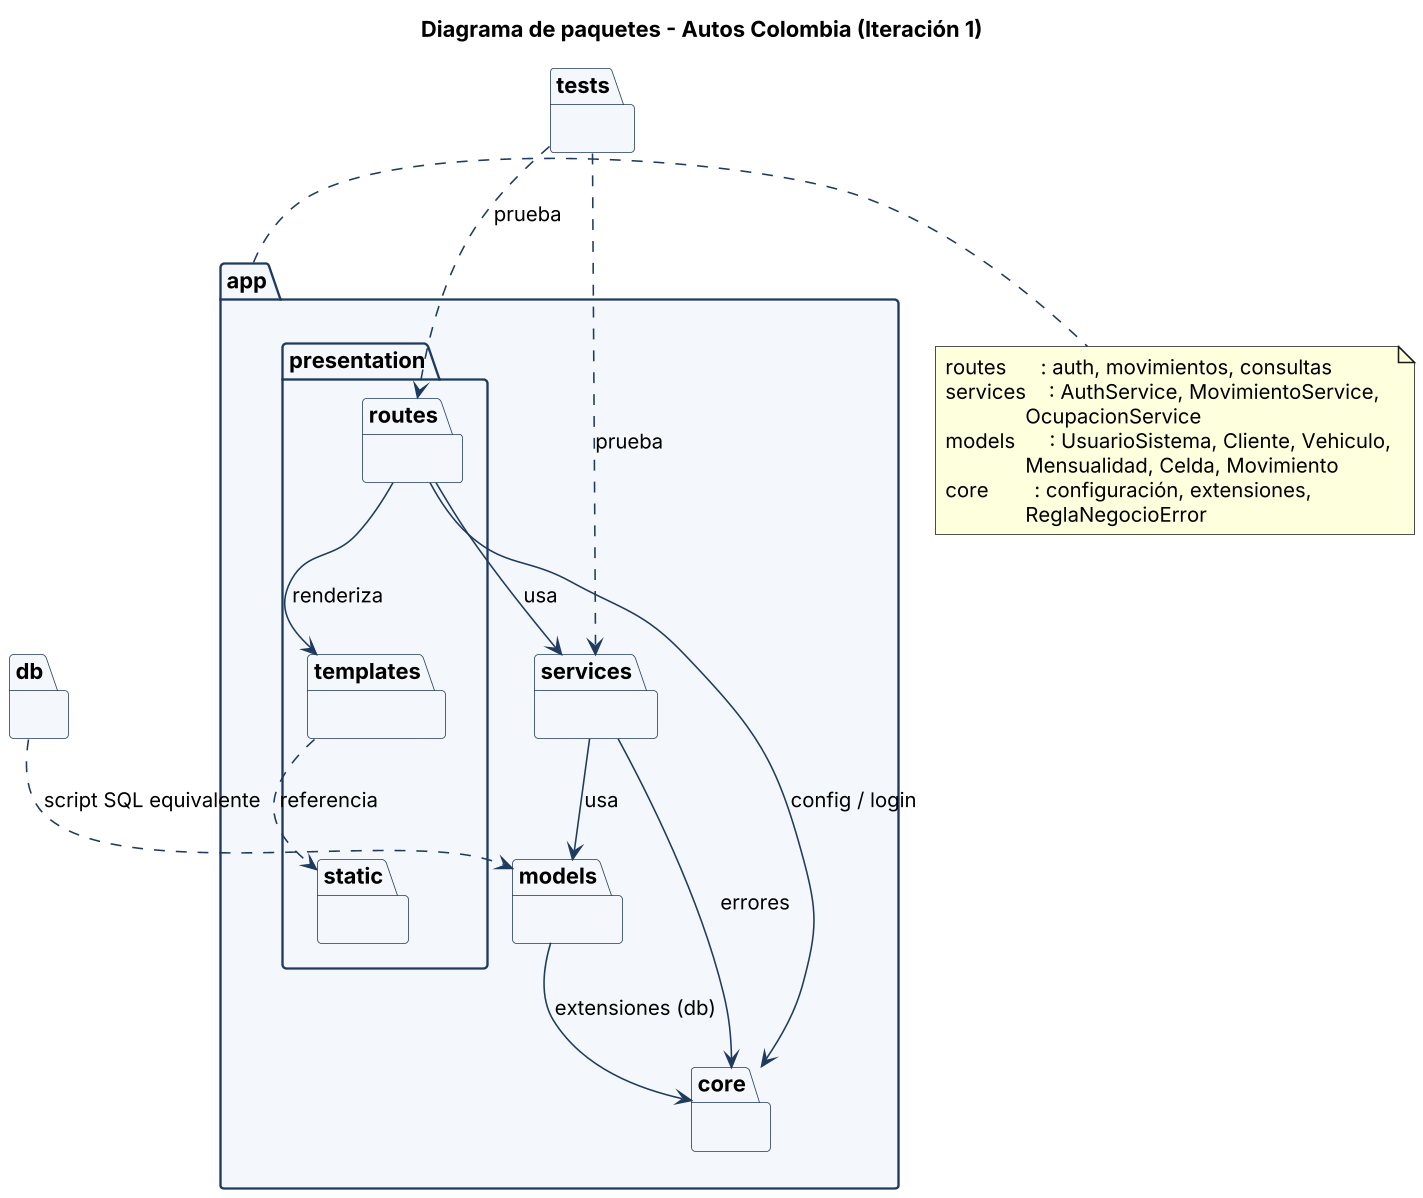

The diagram above was rendered by PlantUML. Its source (embedded in the PNG):
@startuml 04_paquetes
skinparamlocked dpi 150
skinparam shadowing false
skinparam defaultFontName Arial
skinparam ArrowColor #1F3A5F
skinparam package {
  BackgroundColor #F4F7FB
  BorderColor #1F3A5F
}
title Diagrama de paquetes - Autos Colombia (Iteración 1)

package "app" as APP {
  package "presentation" as PRES {
    package "routes" as ROUTES {
    }
    package "templates" as TPL {
    }
    package "static" as STAT {
    }
  }
  package "services" as SERV {
  }
  package "models" as MOD {
  }
  package "core" as CORE {
  }
}
package "tests" as TESTS {
}
package "db" as DB {
}

ROUTES --> SERV : usa
ROUTES --> TPL : renderiza
TPL ..> STAT : referencia
SERV --> MOD : usa
SERV --> CORE : errores
MOD --> CORE : extensiones (db)
ROUTES --> CORE : config / login
TESTS ..> SERV : prueba
TESTS ..> ROUTES : prueba
DB ..> MOD : script SQL equivalente

note right of APP
  routes      : auth, movimientos, consultas
  services    : AuthService, MovimientoService,
                OcupacionService
  models      : UsuarioSistema, Cliente, Vehiculo,
                Mensualidad, Celda, Movimiento
  core        : configuración, extensiones,
                ReglaNegocioError
end note
@enduml